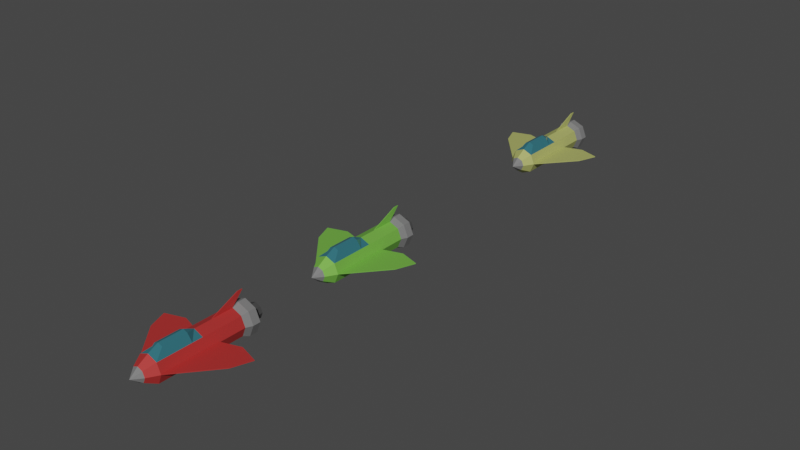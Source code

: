 # Source: fighter_jet.blend  (saved by Blender 3.2.14; exported with 4.5.12 LTS)
import bpy
from mathutils import Matrix  # noqa: F401  (used for matrix-valued properties, if any)

bpy.ops.wm.read_factory_settings(use_empty=True)
scene = bpy.context.scene
scene.name = 'Scene'

# ---- collections
col_collection = bpy.data.collections.new('Collection'); scene.collection.children.link(col_collection)

# ---- materials (node trees are filled in below, after node groups)
mat_exhaust_black = bpy.data.materials.new('Exhaust Black')
mat_exhaust_black.use_transparent_shadow = False
mat_material_001 = bpy.data.materials.new('Material.001')
mat_material_001.use_transparent_shadow = False
mat_glass = bpy.data.materials.new('Glass')
mat_glass.use_transparent_shadow = False
mat_material_002 = bpy.data.materials.new('Material.002')
mat_material_002.use_transparent_shadow = False
mat_material_003 = bpy.data.materials.new('Material.003')
mat_material_003.use_transparent_shadow = False
mat_material_004 = bpy.data.materials.new('Material.004')
mat_material_004.use_transparent_shadow = False

# ---- material node trees
mat_exhaust_black.use_nodes = True; mat_exhaust_black.node_tree.nodes.clear()
_N = mat_exhaust_black.node_tree.nodes; _L = mat_exhaust_black.node_tree.links
n0 = _N.new('ShaderNodeBsdfPrincipled'); n0.name = 'Principled BSDF'; n0.location = (10, 300)
n0.distribution = 'GGX'
n0.subsurface_method = 'RANDOM_WALK_SKIN'
n0.inputs[0].default_value = (0.05416, 0.05416, 0.05416, 1.0)
n0.inputs[3].default_value = 1.45
n0.inputs[27].default_value = (0.0, 0.0, 0.0, 1.0)
n0.inputs[28].default_value = 1.0
n1 = _N.new('ShaderNodeOutputMaterial'); n1.name = 'Material Output'; n1.location = (300, 300)
_L.new(n0.outputs[0], n1.inputs[0])
n1.is_active_output = True
mat_material_001.use_nodes = True; mat_material_001.node_tree.nodes.clear()
_N = mat_material_001.node_tree.nodes; _L = mat_material_001.node_tree.links
n0 = _N.new('ShaderNodeBsdfPrincipled'); n0.name = 'Principled BSDF'; n0.location = (10, 300)
n0.distribution = 'GGX'
n0.subsurface_method = 'RANDOM_WALK_SKIN'
n0.inputs[0].default_value = (0.5772, 0.04109, 0.03836, 1.0)
n0.inputs[1].default_value = 0.2947
n0.inputs[3].default_value = 1.45
n0.inputs[27].default_value = (0.0, 0.0, 0.0, 1.0)
n0.inputs[28].default_value = 1.0
n1 = _N.new('ShaderNodeOutputMaterial'); n1.name = 'Material Output'; n1.location = (300, 300)
_L.new(n0.outputs[0], n1.inputs[0])
n1.is_active_output = True
mat_glass.use_nodes = True; mat_glass.node_tree.nodes.clear()
_N = mat_glass.node_tree.nodes; _L = mat_glass.node_tree.links
n0 = _N.new('ShaderNodeBsdfPrincipled'); n0.name = 'Principled BSDF'; n0.location = (10, 300)
n0.distribution = 'GGX'
n0.subsurface_method = 'RANDOM_WALK_SKIN'
n0.inputs[0].default_value = (0.03202, 0.146, 0.1812, 1.0)
n0.inputs[2].default_value = 0.0
n0.inputs[3].default_value = 1.45
n0.inputs[27].default_value = (0.0, 0.0, 0.0, 1.0)
n0.inputs[28].default_value = 1.0
n1 = _N.new('ShaderNodeOutputMaterial'); n1.name = 'Material Output'; n1.location = (300, 300)
_L.new(n0.outputs[0], n1.inputs[0])
n1.is_active_output = True
mat_material_002.use_nodes = True; mat_material_002.node_tree.nodes.clear()
_N = mat_material_002.node_tree.nodes; _L = mat_material_002.node_tree.links
n0 = _N.new('ShaderNodeBsdfPrincipled'); n0.name = 'Principled BSDF'; n0.location = (10, 300)
n0.distribution = 'GGX'
n0.subsurface_method = 'RANDOM_WALK_SKIN'
n0.inputs[0].default_value = (0.1812, 0.1812, 0.1812, 1.0)
n0.inputs[3].default_value = 1.45
n0.inputs[27].default_value = (0.0, 0.0, 0.0, 1.0)
n0.inputs[28].default_value = 1.0
n1 = _N.new('ShaderNodeOutputMaterial'); n1.name = 'Material Output'; n1.location = (300, 300)
_L.new(n0.outputs[0], n1.inputs[0])
n1.is_active_output = True
mat_material_003.use_nodes = True; mat_material_003.node_tree.nodes.clear()
_N = mat_material_003.node_tree.nodes; _L = mat_material_003.node_tree.links
n0 = _N.new('ShaderNodeBsdfPrincipled'); n0.name = 'Principled BSDF'; n0.location = (10, 300)
n0.distribution = 'GGX'
n0.subsurface_method = 'RANDOM_WALK_SKIN'
n0.inputs[0].default_value = (0.5412, 0.5772, 0.1715, 1.0)
n0.inputs[1].default_value = 0.2947
n0.inputs[3].default_value = 1.45
n0.inputs[27].default_value = (0.0, 0.0, 0.0, 1.0)
n0.inputs[28].default_value = 1.0
n1 = _N.new('ShaderNodeOutputMaterial'); n1.name = 'Material Output'; n1.location = (300, 300)
_L.new(n0.outputs[0], n1.inputs[0])
n1.is_active_output = True
mat_material_004.use_nodes = True; mat_material_004.node_tree.nodes.clear()
_N = mat_material_004.node_tree.nodes; _L = mat_material_004.node_tree.links
n0 = _N.new('ShaderNodeBsdfPrincipled'); n0.name = 'Principled BSDF'; n0.location = (10, 300)
n0.distribution = 'GGX'
n0.subsurface_method = 'RANDOM_WALK_SKIN'
n0.inputs[0].default_value = (0.2093, 0.5772, 0.07778, 1.0)
n0.inputs[1].default_value = 0.2947
n0.inputs[3].default_value = 1.45
n0.inputs[27].default_value = (0.0, 0.0, 0.0, 1.0)
n0.inputs[28].default_value = 1.0
n1 = _N.new('ShaderNodeOutputMaterial'); n1.name = 'Material Output'; n1.location = (300, 300)
_L.new(n0.outputs[0], n1.inputs[0])
n1.is_active_output = True

# ---- world
world_world = bpy.data.worlds.new('World'); scene.world = world_world
world_world.use_nodes = True; world_world.node_tree.nodes.clear()
_N = world_world.node_tree.nodes; _L = world_world.node_tree.links
n0 = _N.new('ShaderNodeOutputWorld'); n0.name = 'World Output'; n0.location = (300, 300)
n1 = _N.new('ShaderNodeBackground'); n1.name = 'Background'; n1.location = (10, 300)
n1.inputs[0].default_value = (0.05088, 0.05088, 0.05088, 1.0)
_L.new(n1.outputs[0], n0.inputs[0])
n0.is_active_output = True
world_world.color = (0.05088, 0.05088, 0.05088)
world_world.use_sun_shadow = False
world_world.sun_shadow_jitter_overblur = 0.0

# ---- meshes
me_cylinder_003 = bpy.data.meshes.new('Cylinder.003')
me_cylinder_003.from_pydata([(-4.674e-07, 1.791, 0.2813), (0.1989, 1.791, 0.1989), (0.2813, 1.791, 4.2e-07), (0.1989, 1.791, -0.1989), (-6.999e-07, 1.791, -0.2813), (-6.291e-07, 2.288, 0.2813), (0.1989, 2.288, 0.1989), (0.2813, 2.288, 5.818e-07), (0.1989, 2.288, -0.1989), (-8.617e-07, 2.288, -0.2813), (-0.1989, 1.791, 0.1989), (-0.2813, 1.791, 6.526e-07), (-0.1989, 1.791, -0.1989), (-0.1989, 2.288, 0.1989), (-0.2813, 2.288, 8.143e-07), (-0.1989, 2.288, -0.1989), (-5.069e-07, 1.835, 0.227), (0.1605, 1.835, 0.1605), (0.227, 1.835, 4.621e-07), (0.1605, 1.835, -0.1605), (-6.945e-07, 1.835, -0.227), (-6.581e-07, 2.288, 0.2113), (0.1494, 2.288, 0.1494), (0.2113, 2.288, 6.179e-07), (0.1494, 2.288, -0.1494), (-8.327e-07, 2.288, -0.2113), (-0.1605, 1.835, 0.1605), (-0.227, 1.835, 6.497e-07), (-0.1605, 1.835, -0.1605), (-0.1494, 2.288, 0.1494), (-0.2113, 2.288, 7.926e-07), (-0.1494, 2.288, -0.1494), (-2.407e-07, 1.373, 0.5), (2.431e-07, -0.112, 0.5), (0.3536, 1.373, 0.3536), (0.3536, -0.112, 0.3536), (0.5, 1.373, 2.407e-07), (0.5, -0.5, -4.133e-07), (0.3536, 1.373, -0.3536), (0.3536, -0.5, -0.3536), (-6.54e-07, 1.373, -0.5), (-4.371e-08, -0.5, -0.5), (0.3536, -1.792, 0.3536), (7.905e-07, -1.792, 0.5), (0.5, -1.792, -8.907e-07), (0.3536, -1.792, -0.3536), (3.772e-07, -1.792, -0.5), (0.1924, -2.178, 0.1924), (8.221e-07, -2.178, 0.2721), (5.973e-07, -2.178, -0.2721), (0.1924, -2.178, -0.1924), (0.2721, -2.178, -9.326e-07), (8.147e-07, -2.5, -9.23e-07), (4.434e-07, -0.5, 0.6787), (7.401e-07, -1.411, 0.6787), (0.1671, -0.5, 0.6095), (0.3536, -0.5, 0.3536), (0.3536, -1.411, 0.3536), (0.1671, -1.411, 0.6095), (2.405e-08, 0.5603, 0.5), (0.3536, 0.5603, 0.3536), (0.5, 0.348, -1.172e-07), (0.3536, 0.348, -0.3536), (-3.2e-07, 0.348, -0.5), (-2.698e-07, 1.597, 0.6064), (0.4288, 1.597, 0.4288), (0.6064, 1.597, 2.928e-07), (0.4288, 1.597, -0.4288), (-7.71e-07, 1.597, -0.6064), (-3.636e-07, 1.885, 0.6064), (0.4288, 1.885, 0.4288), (0.6064, 1.885, 3.866e-07), (0.4288, 1.885, -0.4288), (-8.648e-07, 1.885, -0.6064), (-4.674e-07, 1.791, 0.2813), (0.1989, 1.791, 0.1989), (0.2813, 1.791, 4.2e-07), (0.1989, 1.791, -0.1989), (-6.999e-07, 1.791, -0.2813), (-0.3536, 1.373, 0.3536), (-0.3536, -0.112, 0.3536), (-0.5, 1.373, 6.54e-07), (-0.5, -0.5, -1.084e-13), (-0.3536, 1.373, -0.3536), (-0.3536, -0.5, -0.3536), (-0.3536, -1.792, 0.3536), (-0.5, -1.792, -4.774e-07), (-0.3536, -1.792, -0.3536), (-0.1924, -2.178, 0.1924), (-0.1924, -2.178, -0.1924), (-0.2721, -2.178, -7.078e-07), (-0.1671, -0.5, 0.6095), (-0.3536, -0.5, 0.3536), (-0.3536, -1.411, 0.3536), (-0.1671, -1.411, 0.6095), (-0.3536, 0.5603, 0.3536), (-0.5, 0.348, 2.961e-07), (-0.3536, 0.348, -0.3536), (-0.4288, 1.597, 0.4288), (-0.6064, 1.597, 7.94e-07), (-0.4288, 1.597, -0.4288), (-0.4288, 1.885, 0.4288), (-0.6064, 1.885, 8.878e-07), (-0.4288, 1.885, -0.4288), (-0.1989, 1.791, 0.1989), (-0.2813, 1.791, 6.526e-07), (-0.1989, 1.791, -0.1989), (-2.407e-07, 1.373, 0.5), (2.405e-08, 0.5603, 0.5), (-1.901e-07, 1.802, 0.9605), (-1.304e-07, 1.616, 0.9588), (-0.025, 1.373, 0.5), (-0.025, 0.5603, 0.5), (-0.025, 1.802, 0.9605), (-0.025, 1.616, 0.9588), (0.5, -0.5, -4.133e-07), (0.5, -1.792, -8.907e-07), (0.5, 0.348, -1.172e-07), (1.703, -0.3735, -8.674e-07), (1.971, 0.348, -7.25e-07), (1.102, -0.4368, -6.403e-07), (1.235, 0.585, -3.439e-07), (0.5, -0.5, 0.03), (0.5, -1.792, 0.03), (0.5, 0.348, 0.03), (1.703, -0.3735, 0.03), (1.971, 0.348, 0.03), (1.102, -0.4368, 0.03), (1.235, 0.585, 0.03), (-0.5, -0.5, -1.084e-13), (-0.5, -1.792, -4.774e-07), (-0.5, 0.348, 2.961e-07), (-1.703, -0.3735, 5.403e-07), (-1.971, 0.348, 9.04e-07), (-1.102, -0.4368, 2.701e-07), (-1.235, 0.585, 6.773e-07), (-0.5, -0.5, 0.03), (-0.5, -1.792, 0.03), (-0.5, 0.348, 0.03), (-1.703, -0.3735, 0.03), (-1.971, 0.348, 0.03), (-1.102, -0.4368, 0.03), (-1.235, 0.585, 0.03)], [], [(2, 3, 8, 7), (0, 1, 6, 5), (3, 4, 9, 8), (1, 2, 7, 6), (0, 4, 3, 2, 1), (11, 14, 15, 12), (0, 5, 13, 10), (12, 15, 9, 4), (10, 13, 14, 11), (0, 10, 11, 12, 4), (18, 23, 24, 19), (16, 21, 22, 17), (19, 24, 25, 20), (17, 22, 23, 18), (16, 17, 18, 19, 20), (27, 28, 31, 30), (16, 26, 29, 21), (28, 20, 25, 31), (26, 27, 30, 29), (16, 20, 28, 27, 26), (5, 6, 22, 21), (6, 7, 23, 22), (7, 8, 24, 23), (8, 9, 25, 24), (13, 5, 21, 29), (14, 13, 29, 30), (15, 14, 30, 31), (9, 15, 31, 25), (59, 33, 35, 60), (60, 35, 37, 61), (61, 37, 39, 62), (62, 39, 41, 63), (41, 39, 45, 46), (37, 35, 42, 44), (55, 53, 54, 58), (35, 33, 53, 55, 56), (39, 37, 44, 45), (45, 44, 51, 50), (42, 43, 48, 47), (46, 45, 50, 49), (44, 42, 47, 51), (47, 48, 52), (49, 50, 52), (51, 47, 52), (50, 51, 52), (43, 42, 57, 58, 54), (55, 58, 57, 56), (42, 35, 56, 57), (38, 62, 63, 40), (36, 61, 62, 38), (34, 60, 61, 36), (32, 59, 60, 34), (36, 38, 67, 66), (38, 40, 68, 67), (34, 36, 66, 65), (32, 34, 65, 64), (67, 68, 73, 72), (65, 66, 71, 70), (66, 67, 72, 71), (64, 65, 70, 69), (71, 72, 77, 76), (69, 70, 75, 74), (72, 73, 78, 77), (70, 71, 76, 75), (59, 95, 80, 33), (95, 96, 82, 80), (96, 97, 84, 82), (97, 63, 41, 84), (41, 46, 87, 84), (82, 86, 85, 80), (91, 94, 54, 53), (80, 92, 91, 53, 33), (84, 87, 86, 82), (87, 89, 90, 86), (85, 88, 48, 43), (46, 49, 89, 87), (86, 90, 88, 85), (88, 52, 48), (49, 52, 89), (90, 52, 88), (89, 52, 90), (43, 54, 94, 93, 85), (91, 92, 93, 94), (85, 93, 92, 80), (83, 40, 63, 97), (81, 83, 97, 96), (79, 81, 96, 95), (32, 79, 95, 59), (81, 99, 100, 83), (83, 100, 68, 40), (79, 98, 99, 81), (32, 64, 98, 79), (100, 103, 73, 68), (98, 101, 102, 99), (99, 102, 103, 100), (64, 69, 101, 98), (102, 105, 106, 103), (69, 74, 104, 101), (103, 106, 78, 73), (101, 104, 105, 102), (108, 107, 109, 110), (112, 114, 113, 111), (107, 108, 112, 111), (109, 107, 111, 113), (108, 110, 114, 112), (110, 109, 113, 114), (120, 121, 119, 118), (116, 115, 120, 118), (115, 117, 121, 120), (127, 125, 126, 128), (123, 125, 127, 122), (122, 127, 128, 124), (115, 116, 123, 122), (117, 115, 122, 124), (118, 119, 126, 125), (119, 121, 128, 126), (116, 118, 125, 123), (121, 117, 124, 128), (134, 132, 133, 135), (130, 132, 134, 129), (129, 134, 135, 131), (141, 142, 140, 139), (137, 136, 141, 139), (136, 138, 142, 141), (129, 136, 137, 130), (131, 138, 136, 129), (132, 139, 140, 133), (133, 140, 142, 135), (130, 137, 139, 132), (135, 142, 138, 131)])
me_cylinder_003.polygons.foreach_set('material_index', [0, 0, 0, 0, 0, 0, 0, 0, 0, 0, 0, 0, 0, 0, 0, 0, 0, 0, 0, 0, 0, 0, 0, 0, 0, 0, 0, 0, 1, 1, 1, 1, 1, 1, 2, 2, 1, 1, 1, 1, 1, 3, 3, 3, 3, 2, 2, 1, 1, 1, 1, 1, 3, 3, 3, 3, 3, 3, 3, 3, 3, 3, 3, 3, 1, 1, 1, 1, 1, 1, 2, 2, 1, 1, 1, 1, 1, 3, 3, 3, 3, 2, 2, 1, 1, 1, 1, 1, 3, 3, 3, 3, 3, 3, 3, 3, 3, 3, 3, 3, 1, 1, 1, 1, 1, 1, 1, 1, 1, 1, 1, 1, 1, 1, 1, 1, 1, 1, 1, 1, 1, 1, 1, 1, 1, 1, 1, 1, 1, 1])
_uv = me_cylinder_003.uv_layers.new(name='UVMap')
_uv.uv.foreach_set('vector', [0.75, 0.5, 0.625, 0.5, 0.625, 0.5, 0.75, 0.5, 1.0, 0.5, 0.875, 0.5, 0.875, 0.5, 1.0, 0.5, 0.625, 0.5, 0.5, 0.5, 0.5, 0.5, 0.625, 0.5, 0.875, 0.5, 0.75, 0.5, 0.75, 0.5, 0.875, 0.5, 1.0, 0.5, 0.5, 0.5, 0.625, 0.5, 0.75, 0.5, 0.875, 0.5, 0.75, 0.5, 0.75, 0.5, 0.625, 0.5, 0.625, 0.5, 1.0, 0.5, 1.0, 0.5, 0.875, 0.5, 0.875, 0.5, 0.625, 0.5, 0.625, 0.5, 0.5, 0.5, 0.5, 0.5, 0.875, 0.5, 0.875, 0.5, 0.75, 0.5, 0.75, 0.5, 1.0, 0.5, 0.875, 0.5, 0.75, 0.5, 0.625, 0.5, 0.5, 0.5, 0.75, 0.5, 0.75, 0.5, 0.625, 0.5, 0.625, 0.5, 1.0, 0.5, 1.0, 0.5, 0.875, 0.5, 0.875, 0.5, 0.625, 0.5, 0.625, 0.5, 0.5, 0.5, 0.5, 0.5, 0.875, 0.5, 0.875, 0.5, 0.75, 0.5, 0.75, 0.5, 1.0, 0.5, 0.875, 0.5, 0.75, 0.5, 0.625, 0.5, 0.5, 0.5, 0.75, 0.5, 0.625, 0.5, 0.625, 0.5, 0.75, 0.5, 1.0, 0.5, 0.875, 0.5, 0.875, 0.5, 1.0, 0.5, 0.625, 0.5, 0.5, 0.5, 0.5, 0.5, 0.625, 0.5, 0.875, 0.5, 0.75, 0.5, 0.75, 0.5, 0.875, 0.5, 1.0, 0.5, 0.5, 0.5, 0.625, 0.5, 0.75, 0.5, 0.875, 0.5, 1.0, 0.5, 0.875, 0.5, 0.875, 0.5, 1.0, 0.5, 0.875, 0.5, 0.75, 0.5, 0.75, 0.5, 0.875, 0.5, 0.75, 0.5, 0.625, 0.5, 0.625, 0.5, 0.75, 0.5, 0.625, 0.5, 0.5, 0.5, 0.5, 0.5, 0.625, 0.5, 0.875, 0.5, 1.0, 0.5, 1.0, 0.5, 0.875, 0.5, 0.75, 0.5, 0.875, 0.5, 0.875, 0.5, 0.75, 0.5, 0.625, 0.5, 0.75, 0.5, 0.75, 0.5, 0.625, 0.5, 0.5, 0.5, 0.625, 0.5, 0.625, 0.5, 0.5, 0.5, 1.0, 0.7169, 1.0, 0.8964, 0.875, 0.8964, 0.875, 0.7169, 0.875, 0.7169, 0.875, 0.8964, 0.75, 1.0, 0.75, 0.7736, 0.75, 0.7736, 0.75, 1.0, 0.625, 1.0, 0.625, 0.7736, 0.625, 0.7736, 0.625, 1.0, 0.5, 1.0, 0.5, 0.7736, 0.5, 1.0, 0.625, 1.0, 0.625, 1.0, 0.5, 1.0, 0.75, 1.0, 0.875, 0.8964, 0.875, 1.0, 0.75, 1.0, 0.9409, 1.0, 1.0, 1.0, 1.0, 1.0, 0.9409, 1.0, 0.875, 0.8964, 1.0, 0.8964, 1.0, 1.0, 0.9409, 1.0, 0.875, 1.0, 0.625, 1.0, 0.75, 1.0, 0.75, 1.0, 0.625, 1.0, 0.625, 1.0, 0.75, 1.0, 0.693, 1.0, 0.625, 1.0, 0.875, 1.0, 1.0, 1.0, 0.943, 1.0, 0.875, 1.0, 0.5, 1.0, 0.625, 1.0, 0.568, 1.0, 0.5, 1.0, 0.75, 1.0, 0.875, 1.0, 0.818, 1.0, 0.75, 1.0, 0.875, 1.0, 0.943, 1.0, 0.875, 1.0, 0.5, 1.0, 0.568, 1.0, 0.5, 1.0, 0.75, 1.0, 0.818, 1.0, 0.75, 1.0, 0.625, 1.0, 0.693, 1.0, 0.625, 1.0, 1.0, 1.0, 0.875, 1.0, 0.875, 1.0, 0.9409, 1.0, 1.0, 1.0, 0.9409, 1.0, 0.9409, 1.0, 0.875, 1.0, 0.875, 1.0, 0.875, 1.0, 0.875, 0.8964, 0.875, 1.0, 0.875, 1.0, 0.625, 0.5, 0.625, 0.7736, 0.5, 0.7736, 0.5, 0.5, 0.75, 0.5, 0.75, 0.7736, 0.625, 0.7736, 0.625, 0.5, 0.875, 0.5, 0.875, 0.7169, 0.75, 0.7736, 0.75, 0.5, 1.0, 0.5, 1.0, 0.7169, 0.875, 0.7169, 0.875, 0.5, 0.75, 0.5, 0.625, 0.5, 0.625, 0.5, 0.75, 0.5, 0.625, 0.5, 0.5, 0.5, 0.5, 0.5, 0.625, 0.5, 0.875, 0.5, 0.75, 0.5, 0.75, 0.5, 0.875, 0.5, 1.0, 0.5, 0.875, 0.5, 0.875, 0.5, 1.0, 0.5, 0.625, 0.5, 0.5, 0.5, 0.5, 0.5, 0.625, 0.5, 0.875, 0.5, 0.75, 0.5, 0.75, 0.5, 0.875, 0.5, 0.75, 0.5, 0.625, 0.5, 0.625, 0.5, 0.75, 0.5, 1.0, 0.5, 0.875, 0.5, 0.875, 0.5, 1.0, 0.5, 0.75, 0.5, 0.625, 0.5, 0.625, 0.5, 0.75, 0.5, 1.0, 0.5, 0.875, 0.5, 0.875, 0.5, 1.0, 0.5, 0.625, 0.5, 0.5, 0.5, 0.5, 0.5, 0.625, 0.5, 0.875, 0.5, 0.75, 0.5, 0.75, 0.5, 0.875, 0.5, 1.0, 0.7169, 0.875, 0.7169, 0.875, 0.8964, 1.0, 0.8964, 0.875, 0.7169, 0.75, 0.7736, 0.75, 1.0, 0.875, 0.8964, 0.75, 0.7736, 0.625, 0.7736, 0.625, 1.0, 0.75, 1.0, 0.625, 0.7736, 0.5, 0.7736, 0.5, 1.0, 0.625, 1.0, 0.5, 1.0, 0.5, 1.0, 0.625, 1.0, 0.625, 1.0, 0.75, 1.0, 0.75, 1.0, 0.875, 1.0, 0.875, 0.8964, 0.9409, 1.0, 0.9409, 1.0, 1.0, 1.0, 1.0, 1.0, 0.875, 0.8964, 0.875, 1.0, 0.9409, 1.0, 1.0, 1.0, 1.0, 0.8964, 0.625, 1.0, 0.625, 1.0, 0.75, 1.0, 0.75, 1.0, 0.625, 1.0, 0.625, 1.0, 0.693, 1.0, 0.75, 1.0, 0.875, 1.0, 0.875, 1.0, 0.943, 1.0, 1.0, 1.0, 0.5, 1.0, 0.5, 1.0, 0.568, 1.0, 0.625, 1.0, 0.75, 1.0, 0.75, 1.0, 0.818, 1.0, 0.875, 1.0, 0.875, 1.0, 0.875, 1.0, 0.943, 1.0, 0.5, 1.0, 0.5, 1.0, 0.568, 1.0, 0.75, 1.0, 0.75, 1.0, 0.818, 1.0, 0.625, 1.0, 0.625, 1.0, 0.693, 1.0, 1.0, 1.0, 1.0, 1.0, 0.9409, 1.0, 0.875, 1.0, 0.875, 1.0, 0.9409, 1.0, 0.875, 1.0, 0.875, 1.0, 0.9409, 1.0, 0.875, 1.0, 0.875, 1.0, 0.875, 1.0, 0.875, 0.8964, 0.625, 0.5, 0.5, 0.5, 0.5, 0.7736, 0.625, 0.7736, 0.75, 0.5, 0.625, 0.5, 0.625, 0.7736, 0.75, 0.7736, 0.875, 0.5, 0.75, 0.5, 0.75, 0.7736, 0.875, 0.7169, 1.0, 0.5, 0.875, 0.5, 0.875, 0.7169, 1.0, 0.7169, 0.75, 0.5, 0.75, 0.5, 0.625, 0.5, 0.625, 0.5, 0.625, 0.5, 0.625, 0.5, 0.5, 0.5, 0.5, 0.5, 0.875, 0.5, 0.875, 0.5, 0.75, 0.5, 0.75, 0.5, 1.0, 0.5, 1.0, 0.5, 0.875, 0.5, 0.875, 0.5, 0.625, 0.5, 0.625, 0.5, 0.5, 0.5, 0.5, 0.5, 0.875, 0.5, 0.875, 0.5, 0.75, 0.5, 0.75, 0.5, 0.75, 0.5, 0.75, 0.5, 0.625, 0.5, 0.625, 0.5, 1.0, 0.5, 1.0, 0.5, 0.875, 0.5, 0.875, 0.5, 0.75, 0.5, 0.75, 0.5, 0.625, 0.5, 0.625, 0.5, 1.0, 0.5, 1.0, 0.5, 0.875, 0.5, 0.875, 0.5, 0.625, 0.5, 0.625, 0.5, 0.5, 0.5, 0.5, 0.5, 0.875, 0.5, 0.875, 0.5, 0.75, 0.5, 0.75, 0.5, 1.0, 0.7169, 1.0, 0.5, 1.0, 0.7169, 1.0, 0.7169, 1.0, 0.7169, 1.0, 0.7169, 1.0, 0.7169, 1.0, 0.5, 1.0, 0.5, 1.0, 0.7169, 1.0, 0.7169, 1.0, 0.5, 1.0, 0.7169, 1.0, 0.5, 1.0, 0.5, 1.0, 0.7169, 1.0, 0.7169, 1.0, 0.7169, 1.0, 0.7169, 1.0, 0.7169, 1.0, 0.7169, 1.0, 0.7169, 1.0, 0.7169, 1.0, 0.7169, 0.75, 1.0, 0.75, 0.7736, 0.75, 0.7736, 0.75, 1.0, 0.75, 1.0, 0.75, 1.0, 0.75, 1.0, 0.75, 1.0, 0.75, 1.0, 0.75, 0.7736, 0.75, 0.7736, 0.75, 1.0, 0.75, 1.0, 0.75, 1.0, 0.75, 0.7736, 0.75, 0.7736, 0.75, 1.0, 0.75, 1.0, 0.75, 1.0, 0.75, 1.0, 0.75, 1.0, 0.75, 1.0, 0.75, 0.7736, 0.75, 0.7736, 0.75, 1.0, 0.75, 1.0, 0.75, 1.0, 0.75, 1.0, 0.75, 0.7736, 0.75, 1.0, 0.75, 1.0, 0.75, 0.7736, 0.75, 1.0, 0.75, 0.7736, 0.75, 0.7736, 0.75, 1.0, 0.75, 0.7736, 0.75, 0.7736, 0.75, 0.7736, 0.75, 0.7736, 0.75, 1.0, 0.75, 1.0, 0.75, 1.0, 0.75, 1.0, 0.75, 0.7736, 0.75, 0.7736, 0.75, 0.7736, 0.75, 0.7736, 0.75, 1.0, 0.75, 1.0, 0.75, 0.7736, 0.75, 0.7736, 0.75, 1.0, 0.75, 1.0, 0.75, 1.0, 0.75, 1.0, 0.75, 1.0, 0.75, 1.0, 0.75, 0.7736, 0.75, 0.7736, 0.75, 1.0, 0.75, 0.7736, 0.75, 0.7736, 0.75, 1.0, 0.75, 1.0, 0.75, 1.0, 0.75, 1.0, 0.75, 1.0, 0.75, 1.0, 0.75, 0.7736, 0.75, 0.7736, 0.75, 1.0, 0.75, 1.0, 0.75, 1.0, 0.75, 1.0, 0.75, 1.0, 0.75, 0.7736, 0.75, 0.7736, 0.75, 1.0, 0.75, 1.0, 0.75, 1.0, 0.75, 1.0, 0.75, 0.7736, 0.75, 0.7736, 0.75, 0.7736, 0.75, 0.7736, 0.75, 0.7736, 0.75, 0.7736, 0.75, 1.0, 0.75, 1.0, 0.75, 1.0, 0.75, 1.0, 0.75, 0.7736, 0.75, 0.7736, 0.75, 0.7736, 0.75, 0.7736])
me_cylinder_003.materials.append(mat_exhaust_black)
me_cylinder_003.materials.append(mat_material_001)
me_cylinder_003.materials.append(mat_glass)
me_cylinder_003.materials.append(mat_material_002)
me_cylinder_003.use_remesh_fix_poles = True
me_cylinder_003.use_remesh_preserve_attributes = False
me_cylinder_003.update()
me_cylinder_006 = bpy.data.meshes.new('Cylinder.006')
me_cylinder_006.from_pydata([(0.5, -0.5, -4.133e-07), (0.5, -1.792, -8.907e-07), (0.5, 0.348, -1.172e-07), (1.703, -0.3735, -8.674e-07), (1.971, 0.348, -7.25e-07), (1.102, -0.4368, -6.403e-07), (1.235, 0.585, -3.439e-07), (0.5, -0.5, 0.03), (0.5, -1.792, 0.03), (0.5, 0.348, 0.03), (1.703, -0.3735, 0.03), (1.971, 0.348, 0.03), (1.102, -0.4368, 0.03), (1.235, 0.585, 0.03), (-0.5, -0.5, -6.04e-14), (-0.5, -1.792, -4.774e-07), (-0.5, 0.348, 2.961e-07), (-1.703, -0.3735, 5.403e-07), (-1.971, 0.348, 9.04e-07), (-1.102, -0.4368, 2.701e-07), (-1.235, 0.585, 6.773e-07), (-0.5, -0.5, 0.03), (-0.5, -1.792, 0.03), (-0.5, 0.348, 0.03), (-1.703, -0.3735, 0.03), (-1.971, 0.348, 0.03), (-1.102, -0.4368, 0.03), (-1.235, 0.585, 0.03), (-2.407e-07, 1.373, 0.5), (2.431e-07, -0.112, 0.5), (0.3536, 1.373, 0.3536), (0.3536, -0.112, 0.3536), (0.5, 1.373, 2.407e-07), (0.5, -0.5, -4.133e-07), (0.3536, 1.373, -0.3536), (0.3536, -0.5, -0.3536), (-6.54e-07, 1.373, -0.5), (-4.371e-08, -0.5, -0.5), (0.3536, -1.792, 0.3536), (7.905e-07, -1.792, 0.5), (0.5, -1.792, -8.907e-07), (0.3536, -1.792, -0.3536), (3.772e-07, -1.792, -0.5), (0.1924, -2.178, 0.1924), (8.221e-07, -2.178, 0.2721), (5.973e-07, -2.178, -0.2721), (0.1924, -2.178, -0.1924), (0.2721, -2.178, -9.326e-07), (8.147e-07, -2.5, -9.23e-07), (4.434e-07, -0.5, 0.6787), (7.401e-07, -1.411, 0.6787), (0.1671, -0.5, 0.6095), (0.3536, -0.5, 0.3536), (0.3536, -1.411, 0.3536), (0.1671, -1.411, 0.6095), (2.405e-08, 0.5603, 0.5), (0.3536, 0.5603, 0.3536), (0.5, 0.348, -1.172e-07), (0.3536, 0.348, -0.3536), (-3.2e-07, 0.348, -0.5), (-2.698e-07, 1.597, 0.6064), (0.4288, 1.597, 0.4288), (0.6064, 1.597, 2.928e-07), (0.4288, 1.597, -0.4288), (-7.71e-07, 1.597, -0.6064), (-3.636e-07, 1.885, 0.6064), (0.4288, 1.885, 0.4288), (0.6064, 1.885, 3.866e-07), (0.4288, 1.885, -0.4288), (-8.648e-07, 1.885, -0.6064), (-4.674e-07, 1.791, 0.2813), (0.1989, 1.791, 0.1989), (0.2813, 1.791, 4.2e-07), (0.1989, 1.791, -0.1989), (-6.999e-07, 1.791, -0.2813), (-0.3536, 1.373, 0.3536), (-0.3536, -0.112, 0.3536), (-0.5, 1.373, 6.54e-07), (-0.5, -0.5, -7.816e-14), (-0.3536, 1.373, -0.3536), (-0.3536, -0.5, -0.3536), (-0.3536, -1.792, 0.3536), (-0.5, -1.792, -4.774e-07), (-0.3536, -1.792, -0.3536), (-0.1924, -2.178, 0.1924), (-0.1924, -2.178, -0.1924), (-0.2721, -2.178, -7.078e-07), (-0.1671, -0.5, 0.6095), (-0.3536, -0.5, 0.3536), (-0.3536, -1.411, 0.3536), (-0.1671, -1.411, 0.6095), (-0.3536, 0.5603, 0.3536), (-0.5, 0.348, 2.961e-07), (-0.3536, 0.348, -0.3536), (-0.4288, 1.597, 0.4288), (-0.6064, 1.597, 7.94e-07), (-0.4288, 1.597, -0.4288), (-0.4288, 1.885, 0.4288), (-0.6064, 1.885, 8.878e-07), (-0.4288, 1.885, -0.4288), (-0.1989, 1.791, 0.1989), (-0.2813, 1.791, 6.526e-07), (-0.1989, 1.791, -0.1989), (-2.407e-07, 1.373, 0.5), (2.405e-08, 0.5603, 0.5), (-1.901e-07, 1.802, 0.9605), (-1.304e-07, 1.616, 0.9588), (-0.025, 1.373, 0.5), (-0.025, 0.5603, 0.5), (-0.025, 1.802, 0.9605), (-0.025, 1.616, 0.9588), (-4.674e-07, 1.791, 0.2813), (0.1989, 1.791, 0.1989), (0.2813, 1.791, 4.2e-07), (0.1989, 1.791, -0.1989), (-6.999e-07, 1.791, -0.2813), (-6.291e-07, 2.288, 0.2813), (0.1989, 2.288, 0.1989), (0.2813, 2.288, 5.818e-07), (0.1989, 2.288, -0.1989), (-8.617e-07, 2.288, -0.2813), (-0.1989, 1.791, 0.1989), (-0.2813, 1.791, 6.526e-07), (-0.1989, 1.791, -0.1989), (-0.1989, 2.288, 0.1989), (-0.2813, 2.288, 8.143e-07), (-0.1989, 2.288, -0.1989), (-5.069e-07, 1.835, 0.227), (0.1605, 1.835, 0.1605), (0.227, 1.835, 4.621e-07), (0.1605, 1.835, -0.1605), (-6.945e-07, 1.835, -0.227), (-6.581e-07, 2.288, 0.2113), (0.1494, 2.288, 0.1494), (0.2113, 2.288, 6.179e-07), (0.1494, 2.288, -0.1494), (-8.327e-07, 2.288, -0.2113), (-0.1605, 1.835, 0.1605), (-0.227, 1.835, 6.497e-07), (-0.1605, 1.835, -0.1605), (-0.1494, 2.288, 0.1494), (-0.2113, 2.288, 7.926e-07), (-0.1494, 2.288, -0.1494)], [], [(5, 6, 4, 3), (1, 0, 5, 3), (0, 2, 6, 5), (12, 10, 11, 13), (8, 10, 12, 7), (7, 12, 13, 9), (0, 1, 8, 7), (2, 0, 7, 9), (3, 4, 11, 10), (4, 6, 13, 11), (1, 3, 10, 8), (6, 2, 9, 13), (19, 17, 18, 20), (15, 17, 19, 14), (14, 19, 20, 16), (26, 27, 25, 24), (22, 21, 26, 24), (21, 23, 27, 26), (14, 21, 22, 15), (16, 23, 21, 14), (17, 24, 25, 18), (18, 25, 27, 20), (15, 22, 24, 17), (20, 27, 23, 16), (55, 29, 31, 56), (56, 31, 33, 57), (57, 33, 35, 58), (58, 35, 37, 59), (37, 35, 41, 42), (33, 31, 38, 40), (51, 49, 50, 54), (31, 29, 49, 51, 52), (35, 33, 40, 41), (41, 40, 47, 46), (38, 39, 44, 43), (42, 41, 46, 45), (40, 38, 43, 47), (43, 44, 48), (45, 46, 48), (47, 43, 48), (46, 47, 48), (39, 38, 53, 54, 50), (51, 54, 53, 52), (38, 31, 52, 53), (34, 58, 59, 36), (32, 57, 58, 34), (30, 56, 57, 32), (28, 55, 56, 30), (32, 34, 63, 62), (34, 36, 64, 63), (30, 32, 62, 61), (28, 30, 61, 60), (63, 64, 69, 68), (61, 62, 67, 66), (62, 63, 68, 67), (60, 61, 66, 65), (67, 68, 73, 72), (65, 66, 71, 70), (68, 69, 74, 73), (66, 67, 72, 71), (55, 91, 76, 29), (91, 92, 78, 76), (92, 93, 80, 78), (93, 59, 37, 80), (37, 42, 83, 80), (78, 82, 81, 76), (87, 90, 50, 49), (76, 88, 87, 49, 29), (80, 83, 82, 78), (83, 85, 86, 82), (81, 84, 44, 39), (42, 45, 85, 83), (82, 86, 84, 81), (84, 48, 44), (45, 48, 85), (86, 48, 84), (85, 48, 86), (39, 50, 90, 89, 81), (87, 88, 89, 90), (81, 89, 88, 76), (79, 36, 59, 93), (77, 79, 93, 92), (75, 77, 92, 91), (28, 75, 91, 55), (77, 95, 96, 79), (79, 96, 64, 36), (75, 94, 95, 77), (28, 60, 94, 75), (96, 99, 69, 64), (94, 97, 98, 95), (95, 98, 99, 96), (60, 65, 97, 94), (98, 101, 102, 99), (65, 70, 100, 97), (99, 102, 74, 69), (97, 100, 101, 98), (104, 103, 105, 106), (108, 110, 109, 107), (103, 104, 108, 107), (105, 103, 107, 109), (104, 106, 110, 108), (106, 105, 109, 110), (113, 114, 119, 118), (111, 112, 117, 116), (114, 115, 120, 119), (112, 113, 118, 117), (111, 115, 114, 113, 112), (122, 125, 126, 123), (111, 116, 124, 121), (123, 126, 120, 115), (121, 124, 125, 122), (111, 121, 122, 123, 115), (129, 134, 135, 130), (127, 132, 133, 128), (130, 135, 136, 131), (128, 133, 134, 129), (127, 128, 129, 130, 131), (138, 139, 142, 141), (127, 137, 140, 132), (139, 131, 136, 142), (137, 138, 141, 140), (127, 131, 139, 138, 137), (116, 117, 133, 132), (117, 118, 134, 133), (118, 119, 135, 134), (119, 120, 136, 135), (124, 116, 132, 140), (125, 124, 140, 141), (126, 125, 141, 142), (120, 126, 142, 136)])
me_cylinder_006.polygons.foreach_set('material_index', [0, 0, 0, 0, 0, 0, 0, 0, 0, 0, 0, 0, 0, 0, 0, 0, 0, 0, 0, 0, 0, 0, 0, 0, 0, 0, 0, 0, 0, 0, 1, 1, 0, 0, 0, 0, 0, 2, 2, 2, 2, 1, 1, 0, 0, 0, 0, 0, 2, 2, 2, 2, 2, 2, 2, 2, 2, 2, 2, 2, 0, 0, 0, 0, 0, 0, 1, 1, 0, 0, 0, 0, 0, 2, 2, 2, 2, 1, 1, 0, 0, 0, 0, 0, 2, 2, 2, 2, 2, 2, 2, 2, 2, 2, 2, 2, 0, 0, 0, 0, 0, 0, 3, 3, 3, 3, 3, 3, 3, 3, 3, 3, 3, 3, 3, 3, 3, 3, 3, 3, 3, 3, 3, 3, 3, 3, 3, 3, 3, 3])
_uv = me_cylinder_006.uv_layers.new(name='UVMap')
_uv.uv.foreach_set('vector', [0.75, 1.0, 0.75, 0.7736, 0.75, 0.7736, 0.75, 1.0, 0.75, 1.0, 0.75, 1.0, 0.75, 1.0, 0.75, 1.0, 0.75, 1.0, 0.75, 0.7736, 0.75, 0.7736, 0.75, 1.0, 0.75, 1.0, 0.75, 1.0, 0.75, 0.7736, 0.75, 0.7736, 0.75, 1.0, 0.75, 1.0, 0.75, 1.0, 0.75, 1.0, 0.75, 1.0, 0.75, 1.0, 0.75, 0.7736, 0.75, 0.7736, 0.75, 1.0, 0.75, 1.0, 0.75, 1.0, 0.75, 1.0, 0.75, 0.7736, 0.75, 1.0, 0.75, 1.0, 0.75, 0.7736, 0.75, 1.0, 0.75, 0.7736, 0.75, 0.7736, 0.75, 1.0, 0.75, 0.7736, 0.75, 0.7736, 0.75, 0.7736, 0.75, 0.7736, 0.75, 1.0, 0.75, 1.0, 0.75, 1.0, 0.75, 1.0, 0.75, 0.7736, 0.75, 0.7736, 0.75, 0.7736, 0.75, 0.7736, 0.75, 1.0, 0.75, 1.0, 0.75, 0.7736, 0.75, 0.7736, 0.75, 1.0, 0.75, 1.0, 0.75, 1.0, 0.75, 1.0, 0.75, 1.0, 0.75, 1.0, 0.75, 0.7736, 0.75, 0.7736, 0.75, 1.0, 0.75, 0.7736, 0.75, 0.7736, 0.75, 1.0, 0.75, 1.0, 0.75, 1.0, 0.75, 1.0, 0.75, 1.0, 0.75, 1.0, 0.75, 0.7736, 0.75, 0.7736, 0.75, 1.0, 0.75, 1.0, 0.75, 1.0, 0.75, 1.0, 0.75, 1.0, 0.75, 0.7736, 0.75, 0.7736, 0.75, 1.0, 0.75, 1.0, 0.75, 1.0, 0.75, 1.0, 0.75, 0.7736, 0.75, 0.7736, 0.75, 0.7736, 0.75, 0.7736, 0.75, 0.7736, 0.75, 0.7736, 0.75, 1.0, 0.75, 1.0, 0.75, 1.0, 0.75, 1.0, 0.75, 0.7736, 0.75, 0.7736, 0.75, 0.7736, 0.75, 0.7736, 1.0, 0.7169, 1.0, 0.8964, 0.875, 0.8964, 0.875, 0.7169, 0.875, 0.7169, 0.875, 0.8964, 0.75, 1.0, 0.75, 0.7736, 0.75, 0.7736, 0.75, 1.0, 0.625, 1.0, 0.625, 0.7736, 0.625, 0.7736, 0.625, 1.0, 0.5, 1.0, 0.5, 0.7736, 0.5, 1.0, 0.625, 1.0, 0.625, 1.0, 0.5, 1.0, 0.75, 1.0, 0.875, 0.8964, 0.875, 1.0, 0.75, 1.0, 0.9409, 1.0, 1.0, 1.0, 1.0, 1.0, 0.9409, 1.0, 0.875, 0.8964, 1.0, 0.8964, 1.0, 1.0, 0.9409, 1.0, 0.875, 1.0, 0.625, 1.0, 0.75, 1.0, 0.75, 1.0, 0.625, 1.0, 0.625, 1.0, 0.75, 1.0, 0.693, 1.0, 0.625, 1.0, 0.875, 1.0, 1.0, 1.0, 0.943, 1.0, 0.875, 1.0, 0.5, 1.0, 0.625, 1.0, 0.568, 1.0, 0.5, 1.0, 0.75, 1.0, 0.875, 1.0, 0.818, 1.0, 0.75, 1.0, 0.875, 1.0, 0.943, 1.0, 0.875, 1.0, 0.5, 1.0, 0.568, 1.0, 0.5, 1.0, 0.75, 1.0, 0.818, 1.0, 0.75, 1.0, 0.625, 1.0, 0.693, 1.0, 0.625, 1.0, 1.0, 1.0, 0.875, 1.0, 0.875, 1.0, 0.9409, 1.0, 1.0, 1.0, 0.9409, 1.0, 0.9409, 1.0, 0.875, 1.0, 0.875, 1.0, 0.875, 1.0, 0.875, 0.8964, 0.875, 1.0, 0.875, 1.0, 0.625, 0.5, 0.625, 0.7736, 0.5, 0.7736, 0.5, 0.5, 0.75, 0.5, 0.75, 0.7736, 0.625, 0.7736, 0.625, 0.5, 0.875, 0.5, 0.875, 0.7169, 0.75, 0.7736, 0.75, 0.5, 1.0, 0.5, 1.0, 0.7169, 0.875, 0.7169, 0.875, 0.5, 0.75, 0.5, 0.625, 0.5, 0.625, 0.5, 0.75, 0.5, 0.625, 0.5, 0.5, 0.5, 0.5, 0.5, 0.625, 0.5, 0.875, 0.5, 0.75, 0.5, 0.75, 0.5, 0.875, 0.5, 1.0, 0.5, 0.875, 0.5, 0.875, 0.5, 1.0, 0.5, 0.625, 0.5, 0.5, 0.5, 0.5, 0.5, 0.625, 0.5, 0.875, 0.5, 0.75, 0.5, 0.75, 0.5, 0.875, 0.5, 0.75, 0.5, 0.625, 0.5, 0.625, 0.5, 0.75, 0.5, 1.0, 0.5, 0.875, 0.5, 0.875, 0.5, 1.0, 0.5, 0.75, 0.5, 0.625, 0.5, 0.625, 0.5, 0.75, 0.5, 1.0, 0.5, 0.875, 0.5, 0.875, 0.5, 1.0, 0.5, 0.625, 0.5, 0.5, 0.5, 0.5, 0.5, 0.625, 0.5, 0.875, 0.5, 0.75, 0.5, 0.75, 0.5, 0.875, 0.5, 1.0, 0.7169, 0.875, 0.7169, 0.875, 0.8964, 1.0, 0.8964, 0.875, 0.7169, 0.75, 0.7736, 0.75, 1.0, 0.875, 0.8964, 0.75, 0.7736, 0.625, 0.7736, 0.625, 1.0, 0.75, 1.0, 0.625, 0.7736, 0.5, 0.7736, 0.5, 1.0, 0.625, 1.0, 0.5, 1.0, 0.5, 1.0, 0.625, 1.0, 0.625, 1.0, 0.75, 1.0, 0.75, 1.0, 0.875, 1.0, 0.875, 0.8964, 0.9409, 1.0, 0.9409, 1.0, 1.0, 1.0, 1.0, 1.0, 0.875, 0.8964, 0.875, 1.0, 0.9409, 1.0, 1.0, 1.0, 1.0, 0.8964, 0.625, 1.0, 0.625, 1.0, 0.75, 1.0, 0.75, 1.0, 0.625, 1.0, 0.625, 1.0, 0.693, 1.0, 0.75, 1.0, 0.875, 1.0, 0.875, 1.0, 0.943, 1.0, 1.0, 1.0, 0.5, 1.0, 0.5, 1.0, 0.568, 1.0, 0.625, 1.0, 0.75, 1.0, 0.75, 1.0, 0.818, 1.0, 0.875, 1.0, 0.875, 1.0, 0.875, 1.0, 0.943, 1.0, 0.5, 1.0, 0.5, 1.0, 0.568, 1.0, 0.75, 1.0, 0.75, 1.0, 0.818, 1.0, 0.625, 1.0, 0.625, 1.0, 0.693, 1.0, 1.0, 1.0, 1.0, 1.0, 0.9409, 1.0, 0.875, 1.0, 0.875, 1.0, 0.9409, 1.0, 0.875, 1.0, 0.875, 1.0, 0.9409, 1.0, 0.875, 1.0, 0.875, 1.0, 0.875, 1.0, 0.875, 0.8964, 0.625, 0.5, 0.5, 0.5, 0.5, 0.7736, 0.625, 0.7736, 0.75, 0.5, 0.625, 0.5, 0.625, 0.7736, 0.75, 0.7736, 0.875, 0.5, 0.75, 0.5, 0.75, 0.7736, 0.875, 0.7169, 1.0, 0.5, 0.875, 0.5, 0.875, 0.7169, 1.0, 0.7169, 0.75, 0.5, 0.75, 0.5, 0.625, 0.5, 0.625, 0.5, 0.625, 0.5, 0.625, 0.5, 0.5, 0.5, 0.5, 0.5, 0.875, 0.5, 0.875, 0.5, 0.75, 0.5, 0.75, 0.5, 1.0, 0.5, 1.0, 0.5, 0.875, 0.5, 0.875, 0.5, 0.625, 0.5, 0.625, 0.5, 0.5, 0.5, 0.5, 0.5, 0.875, 0.5, 0.875, 0.5, 0.75, 0.5, 0.75, 0.5, 0.75, 0.5, 0.75, 0.5, 0.625, 0.5, 0.625, 0.5, 1.0, 0.5, 1.0, 0.5, 0.875, 0.5, 0.875, 0.5, 0.75, 0.5, 0.75, 0.5, 0.625, 0.5, 0.625, 0.5, 1.0, 0.5, 1.0, 0.5, 0.875, 0.5, 0.875, 0.5, 0.625, 0.5, 0.625, 0.5, 0.5, 0.5, 0.5, 0.5, 0.875, 0.5, 0.875, 0.5, 0.75, 0.5, 0.75, 0.5, 1.0, 0.7169, 1.0, 0.5, 1.0, 0.7169, 1.0, 0.7169, 1.0, 0.7169, 1.0, 0.7169, 1.0, 0.7169, 1.0, 0.5, 1.0, 0.5, 1.0, 0.7169, 1.0, 0.7169, 1.0, 0.5, 1.0, 0.7169, 1.0, 0.5, 1.0, 0.5, 1.0, 0.7169, 1.0, 0.7169, 1.0, 0.7169, 1.0, 0.7169, 1.0, 0.7169, 1.0, 0.7169, 1.0, 0.7169, 1.0, 0.7169, 1.0, 0.7169, 0.75, 0.5, 0.625, 0.5, 0.625, 0.5, 0.75, 0.5, 1.0, 0.5, 0.875, 0.5, 0.875, 0.5, 1.0, 0.5, 0.625, 0.5, 0.5, 0.5, 0.5, 0.5, 0.625, 0.5, 0.875, 0.5, 0.75, 0.5, 0.75, 0.5, 0.875, 0.5, 1.0, 0.5, 0.5, 0.5, 0.625, 0.5, 0.75, 0.5, 0.875, 0.5, 0.75, 0.5, 0.75, 0.5, 0.625, 0.5, 0.625, 0.5, 1.0, 0.5, 1.0, 0.5, 0.875, 0.5, 0.875, 0.5, 0.625, 0.5, 0.625, 0.5, 0.5, 0.5, 0.5, 0.5, 0.875, 0.5, 0.875, 0.5, 0.75, 0.5, 0.75, 0.5, 1.0, 0.5, 0.875, 0.5, 0.75, 0.5, 0.625, 0.5, 0.5, 0.5, 0.75, 0.5, 0.75, 0.5, 0.625, 0.5, 0.625, 0.5, 1.0, 0.5, 1.0, 0.5, 0.875, 0.5, 0.875, 0.5, 0.625, 0.5, 0.625, 0.5, 0.5, 0.5, 0.5, 0.5, 0.875, 0.5, 0.875, 0.5, 0.75, 0.5, 0.75, 0.5, 1.0, 0.5, 0.875, 0.5, 0.75, 0.5, 0.625, 0.5, 0.5, 0.5, 0.75, 0.5, 0.625, 0.5, 0.625, 0.5, 0.75, 0.5, 1.0, 0.5, 0.875, 0.5, 0.875, 0.5, 1.0, 0.5, 0.625, 0.5, 0.5, 0.5, 0.5, 0.5, 0.625, 0.5, 0.875, 0.5, 0.75, 0.5, 0.75, 0.5, 0.875, 0.5, 1.0, 0.5, 0.5, 0.5, 0.625, 0.5, 0.75, 0.5, 0.875, 0.5, 1.0, 0.5, 0.875, 0.5, 0.875, 0.5, 1.0, 0.5, 0.875, 0.5, 0.75, 0.5, 0.75, 0.5, 0.875, 0.5, 0.75, 0.5, 0.625, 0.5, 0.625, 0.5, 0.75, 0.5, 0.625, 0.5, 0.5, 0.5, 0.5, 0.5, 0.625, 0.5, 0.875, 0.5, 1.0, 0.5, 1.0, 0.5, 0.875, 0.5, 0.75, 0.5, 0.875, 0.5, 0.875, 0.5, 0.75, 0.5, 0.625, 0.5, 0.75, 0.5, 0.75, 0.5, 0.625, 0.5, 0.5, 0.5, 0.625, 0.5, 0.625, 0.5, 0.5, 0.5])
me_cylinder_006.materials.append(mat_material_003)
me_cylinder_006.materials.append(mat_glass)
me_cylinder_006.materials.append(mat_material_002)
me_cylinder_006.materials.append(mat_exhaust_black)
me_cylinder_006.use_remesh_fix_poles = True
me_cylinder_006.use_remesh_preserve_attributes = False
me_cylinder_006.update()
me_cylinder_009 = bpy.data.meshes.new('Cylinder.009')
me_cylinder_009.from_pydata([(-2.407e-07, 1.373, 0.5), (2.405e-08, 0.5603, 0.5), (-1.901e-07, 1.802, 0.9605), (-1.304e-07, 1.616, 0.9588), (-0.025, 1.373, 0.5), (-0.025, 0.5603, 0.5), (-0.025, 1.802, 0.9605), (-0.025, 1.616, 0.9588), (-2.407e-07, 1.373, 0.5), (2.431e-07, -0.112, 0.5), (0.3536, 1.373, 0.3536), (0.3536, -0.112, 0.3536), (0.5, 1.373, 2.407e-07), (0.5, -0.5, -4.133e-07), (0.3536, 1.373, -0.3536), (0.3536, -0.5, -0.3536), (-6.54e-07, 1.373, -0.5), (-4.371e-08, -0.5, -0.5), (0.3536, -1.792, 0.3536), (7.905e-07, -1.792, 0.5), (0.5, -1.792, -8.907e-07), (0.3536, -1.792, -0.3536), (3.772e-07, -1.792, -0.5), (0.1924, -2.178, 0.1924), (8.221e-07, -2.178, 0.2721), (5.973e-07, -2.178, -0.2721), (0.1924, -2.178, -0.1924), (0.2721, -2.178, -9.326e-07), (8.147e-07, -2.5, -9.23e-07), (4.434e-07, -0.5, 0.6787), (7.401e-07, -1.411, 0.6787), (0.1671, -0.5, 0.6095), (0.3536, -0.5, 0.3536), (0.3536, -1.411, 0.3536), (0.1671, -1.411, 0.6095), (2.405e-08, 0.5603, 0.5), (0.3536, 0.5603, 0.3536), (0.5, 0.348, -1.172e-07), (0.3536, 0.348, -0.3536), (-3.2e-07, 0.348, -0.5), (-2.698e-07, 1.597, 0.6064), (0.4288, 1.597, 0.4288), (0.6064, 1.597, 2.928e-07), (0.4288, 1.597, -0.4288), (-7.71e-07, 1.597, -0.6064), (-3.636e-07, 1.885, 0.6064), (0.4288, 1.885, 0.4288), (0.6064, 1.885, 3.866e-07), (0.4288, 1.885, -0.4288), (-8.648e-07, 1.885, -0.6064), (-4.674e-07, 1.791, 0.2813), (0.1989, 1.791, 0.1989), (0.2813, 1.791, 4.2e-07), (0.1989, 1.791, -0.1989), (-6.999e-07, 1.791, -0.2813), (-0.3536, 1.373, 0.3536), (-0.3536, -0.112, 0.3536), (-0.5, 1.373, 6.54e-07), (-0.5, -0.5, -4.441e-14), (-0.3536, 1.373, -0.3536), (-0.3536, -0.5, -0.3536), (-0.3536, -1.792, 0.3536), (-0.5, -1.792, -4.774e-07), (-0.3536, -1.792, -0.3536), (-0.1924, -2.178, 0.1924), (-0.1924, -2.178, -0.1924), (-0.2721, -2.178, -7.078e-07), (-0.1671, -0.5, 0.6095), (-0.3536, -0.5, 0.3536), (-0.3536, -1.411, 0.3536), (-0.1671, -1.411, 0.6095), (-0.3536, 0.5603, 0.3536), (-0.5, 0.348, 2.961e-07), (-0.3536, 0.348, -0.3536), (-0.4288, 1.597, 0.4288), (-0.6064, 1.597, 7.94e-07), (-0.4288, 1.597, -0.4288), (-0.4288, 1.885, 0.4288), (-0.6064, 1.885, 8.878e-07), (-0.4288, 1.885, -0.4288), (-0.1989, 1.791, 0.1989), (-0.2813, 1.791, 6.526e-07), (-0.1989, 1.791, -0.1989), (0.5, -0.5, -4.133e-07), (0.5, -1.792, -8.907e-07), (0.5, 0.348, -1.172e-07), (1.703, -0.3735, -8.674e-07), (1.971, 0.348, -7.25e-07), (1.102, -0.4368, -6.403e-07), (1.235, 0.585, -3.439e-07), (0.5, -0.5, 0.03), (0.5, -1.792, 0.03), (0.5, 0.348, 0.03), (1.703, -0.3735, 0.03), (1.971, 0.348, 0.03), (1.102, -0.4368, 0.03), (1.235, 0.585, 0.03), (-0.5, -0.5, -4.441e-14), (-0.5, -1.792, -4.774e-07), (-0.5, 0.348, 2.961e-07), (-1.703, -0.3735, 5.403e-07), (-1.971, 0.348, 9.04e-07), (-1.102, -0.4368, 2.701e-07), (-1.235, 0.585, 6.773e-07), (-0.5, -0.5, 0.03), (-0.5, -1.792, 0.03), (-0.5, 0.348, 0.03), (-1.703, -0.3735, 0.03), (-1.971, 0.348, 0.03), (-1.102, -0.4368, 0.03), (-1.235, 0.585, 0.03), (-4.674e-07, 1.791, 0.2813), (0.1989, 1.791, 0.1989), (0.2813, 1.791, 4.2e-07), (0.1989, 1.791, -0.1989), (-6.999e-07, 1.791, -0.2813), (-6.291e-07, 2.288, 0.2813), (0.1989, 2.288, 0.1989), (0.2813, 2.288, 5.818e-07), (0.1989, 2.288, -0.1989), (-8.617e-07, 2.288, -0.2813), (-0.1989, 1.791, 0.1989), (-0.2813, 1.791, 6.526e-07), (-0.1989, 1.791, -0.1989), (-0.1989, 2.288, 0.1989), (-0.2813, 2.288, 8.143e-07), (-0.1989, 2.288, -0.1989), (-5.069e-07, 1.835, 0.227), (0.1605, 1.835, 0.1605), (0.227, 1.835, 4.621e-07), (0.1605, 1.835, -0.1605), (-6.945e-07, 1.835, -0.227), (-6.581e-07, 2.288, 0.2113), (0.1494, 2.288, 0.1494), (0.2113, 2.288, 6.179e-07), (0.1494, 2.288, -0.1494), (-8.327e-07, 2.288, -0.2113), (-0.1605, 1.835, 0.1605), (-0.227, 1.835, 6.497e-07), (-0.1605, 1.835, -0.1605), (-0.1494, 2.288, 0.1494), (-0.2113, 2.288, 7.926e-07), (-0.1494, 2.288, -0.1494)], [], [(1, 0, 2, 3), (5, 7, 6, 4), (0, 1, 5, 4), (2, 0, 4, 6), (1, 3, 7, 5), (3, 2, 6, 7), (35, 9, 11, 36), (36, 11, 13, 37), (37, 13, 15, 38), (38, 15, 17, 39), (17, 15, 21, 22), (13, 11, 18, 20), (31, 29, 30, 34), (11, 9, 29, 31, 32), (15, 13, 20, 21), (21, 20, 27, 26), (18, 19, 24, 23), (22, 21, 26, 25), (20, 18, 23, 27), (23, 24, 28), (25, 26, 28), (27, 23, 28), (26, 27, 28), (19, 18, 33, 34, 30), (31, 34, 33, 32), (18, 11, 32, 33), (14, 38, 39, 16), (12, 37, 38, 14), (10, 36, 37, 12), (8, 35, 36, 10), (12, 14, 43, 42), (14, 16, 44, 43), (10, 12, 42, 41), (8, 10, 41, 40), (43, 44, 49, 48), (41, 42, 47, 46), (42, 43, 48, 47), (40, 41, 46, 45), (47, 48, 53, 52), (45, 46, 51, 50), (48, 49, 54, 53), (46, 47, 52, 51), (35, 71, 56, 9), (71, 72, 58, 56), (72, 73, 60, 58), (73, 39, 17, 60), (17, 22, 63, 60), (58, 62, 61, 56), (67, 70, 30, 29), (56, 68, 67, 29, 9), (60, 63, 62, 58), (63, 65, 66, 62), (61, 64, 24, 19), (22, 25, 65, 63), (62, 66, 64, 61), (64, 28, 24), (25, 28, 65), (66, 28, 64), (65, 28, 66), (19, 30, 70, 69, 61), (67, 68, 69, 70), (61, 69, 68, 56), (59, 16, 39, 73), (57, 59, 73, 72), (55, 57, 72, 71), (8, 55, 71, 35), (57, 75, 76, 59), (59, 76, 44, 16), (55, 74, 75, 57), (8, 40, 74, 55), (76, 79, 49, 44), (74, 77, 78, 75), (75, 78, 79, 76), (40, 45, 77, 74), (78, 81, 82, 79), (45, 50, 80, 77), (79, 82, 54, 49), (77, 80, 81, 78), (88, 89, 87, 86), (84, 83, 88, 86), (83, 85, 89, 88), (95, 93, 94, 96), (91, 93, 95, 90), (90, 95, 96, 92), (83, 84, 91, 90), (85, 83, 90, 92), (86, 87, 94, 93), (87, 89, 96, 94), (84, 86, 93, 91), (89, 85, 92, 96), (102, 100, 101, 103), (98, 100, 102, 97), (97, 102, 103, 99), (109, 110, 108, 107), (105, 104, 109, 107), (104, 106, 110, 109), (97, 104, 105, 98), (99, 106, 104, 97), (100, 107, 108, 101), (101, 108, 110, 103), (98, 105, 107, 100), (103, 110, 106, 99), (113, 114, 119, 118), (111, 112, 117, 116), (114, 115, 120, 119), (112, 113, 118, 117), (111, 115, 114, 113, 112), (122, 125, 126, 123), (111, 116, 124, 121), (123, 126, 120, 115), (121, 124, 125, 122), (111, 121, 122, 123, 115), (129, 134, 135, 130), (127, 132, 133, 128), (130, 135, 136, 131), (128, 133, 134, 129), (127, 128, 129, 130, 131), (138, 139, 142, 141), (127, 137, 140, 132), (139, 131, 136, 142), (137, 138, 141, 140), (127, 131, 139, 138, 137), (116, 117, 133, 132), (117, 118, 134, 133), (118, 119, 135, 134), (119, 120, 136, 135), (124, 116, 132, 140), (125, 124, 140, 141), (126, 125, 141, 142), (120, 126, 142, 136)])
me_cylinder_009.polygons.foreach_set('material_index', [0, 0, 0, 0, 0, 0, 0, 0, 0, 0, 0, 0, 1, 1, 0, 0, 0, 0, 0, 2, 2, 2, 2, 1, 1, 0, 0, 0, 0, 0, 2, 2, 2, 2, 2, 2, 2, 2, 2, 2, 2, 2, 0, 0, 0, 0, 0, 0, 1, 1, 0, 0, 0, 0, 0, 2, 2, 2, 2, 1, 1, 0, 0, 0, 0, 0, 2, 2, 2, 2, 2, 2, 2, 2, 2, 2, 2, 2, 0, 0, 0, 0, 0, 0, 0, 0, 0, 0, 0, 0, 0, 0, 0, 0, 0, 0, 0, 0, 0, 0, 0, 0, 3, 3, 3, 3, 3, 3, 3, 3, 3, 3, 3, 3, 3, 3, 3, 3, 3, 3, 3, 3, 3, 3, 3, 3, 3, 3, 3, 3])
_uv = me_cylinder_009.uv_layers.new(name='UVMap')
_uv.uv.foreach_set('vector', [1.0, 0.7169, 1.0, 0.5, 1.0, 0.7169, 1.0, 0.7169, 1.0, 0.7169, 1.0, 0.7169, 1.0, 0.7169, 1.0, 0.5, 1.0, 0.5, 1.0, 0.7169, 1.0, 0.7169, 1.0, 0.5, 1.0, 0.7169, 1.0, 0.5, 1.0, 0.5, 1.0, 0.7169, 1.0, 0.7169, 1.0, 0.7169, 1.0, 0.7169, 1.0, 0.7169, 1.0, 0.7169, 1.0, 0.7169, 1.0, 0.7169, 1.0, 0.7169, 1.0, 0.7169, 1.0, 0.8964, 0.875, 0.8964, 0.875, 0.7169, 0.875, 0.7169, 0.875, 0.8964, 0.75, 1.0, 0.75, 0.7736, 0.75, 0.7736, 0.75, 1.0, 0.625, 1.0, 0.625, 0.7736, 0.625, 0.7736, 0.625, 1.0, 0.5, 1.0, 0.5, 0.7736, 0.5, 1.0, 0.625, 1.0, 0.625, 1.0, 0.5, 1.0, 0.75, 1.0, 0.875, 0.8964, 0.875, 1.0, 0.75, 1.0, 0.9409, 1.0, 1.0, 1.0, 1.0, 1.0, 0.9409, 1.0, 0.875, 0.8964, 1.0, 0.8964, 1.0, 1.0, 0.9409, 1.0, 0.875, 1.0, 0.625, 1.0, 0.75, 1.0, 0.75, 1.0, 0.625, 1.0, 0.625, 1.0, 0.75, 1.0, 0.693, 1.0, 0.625, 1.0, 0.875, 1.0, 1.0, 1.0, 0.943, 1.0, 0.875, 1.0, 0.5, 1.0, 0.625, 1.0, 0.568, 1.0, 0.5, 1.0, 0.75, 1.0, 0.875, 1.0, 0.818, 1.0, 0.75, 1.0, 0.875, 1.0, 0.943, 1.0, 0.875, 1.0, 0.5, 1.0, 0.568, 1.0, 0.5, 1.0, 0.75, 1.0, 0.818, 1.0, 0.75, 1.0, 0.625, 1.0, 0.693, 1.0, 0.625, 1.0, 1.0, 1.0, 0.875, 1.0, 0.875, 1.0, 0.9409, 1.0, 1.0, 1.0, 0.9409, 1.0, 0.9409, 1.0, 0.875, 1.0, 0.875, 1.0, 0.875, 1.0, 0.875, 0.8964, 0.875, 1.0, 0.875, 1.0, 0.625, 0.5, 0.625, 0.7736, 0.5, 0.7736, 0.5, 0.5, 0.75, 0.5, 0.75, 0.7736, 0.625, 0.7736, 0.625, 0.5, 0.875, 0.5, 0.875, 0.7169, 0.75, 0.7736, 0.75, 0.5, 1.0, 0.5, 1.0, 0.7169, 0.875, 0.7169, 0.875, 0.5, 0.75, 0.5, 0.625, 0.5, 0.625, 0.5, 0.75, 0.5, 0.625, 0.5, 0.5, 0.5, 0.5, 0.5, 0.625, 0.5, 0.875, 0.5, 0.75, 0.5, 0.75, 0.5, 0.875, 0.5, 1.0, 0.5, 0.875, 0.5, 0.875, 0.5, 1.0, 0.5, 0.625, 0.5, 0.5, 0.5, 0.5, 0.5, 0.625, 0.5, 0.875, 0.5, 0.75, 0.5, 0.75, 0.5, 0.875, 0.5, 0.75, 0.5, 0.625, 0.5, 0.625, 0.5, 0.75, 0.5, 1.0, 0.5, 0.875, 0.5, 0.875, 0.5, 1.0, 0.5, 0.75, 0.5, 0.625, 0.5, 0.625, 0.5, 0.75, 0.5, 1.0, 0.5, 0.875, 0.5, 0.875, 0.5, 1.0, 0.5, 0.625, 0.5, 0.5, 0.5, 0.5, 0.5, 0.625, 0.5, 0.875, 0.5, 0.75, 0.5, 0.75, 0.5, 0.875, 0.5, 1.0, 0.7169, 0.875, 0.7169, 0.875, 0.8964, 1.0, 0.8964, 0.875, 0.7169, 0.75, 0.7736, 0.75, 1.0, 0.875, 0.8964, 0.75, 0.7736, 0.625, 0.7736, 0.625, 1.0, 0.75, 1.0, 0.625, 0.7736, 0.5, 0.7736, 0.5, 1.0, 0.625, 1.0, 0.5, 1.0, 0.5, 1.0, 0.625, 1.0, 0.625, 1.0, 0.75, 1.0, 0.75, 1.0, 0.875, 1.0, 0.875, 0.8964, 0.9409, 1.0, 0.9409, 1.0, 1.0, 1.0, 1.0, 1.0, 0.875, 0.8964, 0.875, 1.0, 0.9409, 1.0, 1.0, 1.0, 1.0, 0.8964, 0.625, 1.0, 0.625, 1.0, 0.75, 1.0, 0.75, 1.0, 0.625, 1.0, 0.625, 1.0, 0.693, 1.0, 0.75, 1.0, 0.875, 1.0, 0.875, 1.0, 0.943, 1.0, 1.0, 1.0, 0.5, 1.0, 0.5, 1.0, 0.568, 1.0, 0.625, 1.0, 0.75, 1.0, 0.75, 1.0, 0.818, 1.0, 0.875, 1.0, 0.875, 1.0, 0.875, 1.0, 0.943, 1.0, 0.5, 1.0, 0.5, 1.0, 0.568, 1.0, 0.75, 1.0, 0.75, 1.0, 0.818, 1.0, 0.625, 1.0, 0.625, 1.0, 0.693, 1.0, 1.0, 1.0, 1.0, 1.0, 0.9409, 1.0, 0.875, 1.0, 0.875, 1.0, 0.9409, 1.0, 0.875, 1.0, 0.875, 1.0, 0.9409, 1.0, 0.875, 1.0, 0.875, 1.0, 0.875, 1.0, 0.875, 0.8964, 0.625, 0.5, 0.5, 0.5, 0.5, 0.7736, 0.625, 0.7736, 0.75, 0.5, 0.625, 0.5, 0.625, 0.7736, 0.75, 0.7736, 0.875, 0.5, 0.75, 0.5, 0.75, 0.7736, 0.875, 0.7169, 1.0, 0.5, 0.875, 0.5, 0.875, 0.7169, 1.0, 0.7169, 0.75, 0.5, 0.75, 0.5, 0.625, 0.5, 0.625, 0.5, 0.625, 0.5, 0.625, 0.5, 0.5, 0.5, 0.5, 0.5, 0.875, 0.5, 0.875, 0.5, 0.75, 0.5, 0.75, 0.5, 1.0, 0.5, 1.0, 0.5, 0.875, 0.5, 0.875, 0.5, 0.625, 0.5, 0.625, 0.5, 0.5, 0.5, 0.5, 0.5, 0.875, 0.5, 0.875, 0.5, 0.75, 0.5, 0.75, 0.5, 0.75, 0.5, 0.75, 0.5, 0.625, 0.5, 0.625, 0.5, 1.0, 0.5, 1.0, 0.5, 0.875, 0.5, 0.875, 0.5, 0.75, 0.5, 0.75, 0.5, 0.625, 0.5, 0.625, 0.5, 1.0, 0.5, 1.0, 0.5, 0.875, 0.5, 0.875, 0.5, 0.625, 0.5, 0.625, 0.5, 0.5, 0.5, 0.5, 0.5, 0.875, 0.5, 0.875, 0.5, 0.75, 0.5, 0.75, 0.5, 0.75, 1.0, 0.75, 0.7736, 0.75, 0.7736, 0.75, 1.0, 0.75, 1.0, 0.75, 1.0, 0.75, 1.0, 0.75, 1.0, 0.75, 1.0, 0.75, 0.7736, 0.75, 0.7736, 0.75, 1.0, 0.75, 1.0, 0.75, 1.0, 0.75, 0.7736, 0.75, 0.7736, 0.75, 1.0, 0.75, 1.0, 0.75, 1.0, 0.75, 1.0, 0.75, 1.0, 0.75, 1.0, 0.75, 0.7736, 0.75, 0.7736, 0.75, 1.0, 0.75, 1.0, 0.75, 1.0, 0.75, 1.0, 0.75, 0.7736, 0.75, 1.0, 0.75, 1.0, 0.75, 0.7736, 0.75, 1.0, 0.75, 0.7736, 0.75, 0.7736, 0.75, 1.0, 0.75, 0.7736, 0.75, 0.7736, 0.75, 0.7736, 0.75, 0.7736, 0.75, 1.0, 0.75, 1.0, 0.75, 1.0, 0.75, 1.0, 0.75, 0.7736, 0.75, 0.7736, 0.75, 0.7736, 0.75, 0.7736, 0.75, 1.0, 0.75, 1.0, 0.75, 0.7736, 0.75, 0.7736, 0.75, 1.0, 0.75, 1.0, 0.75, 1.0, 0.75, 1.0, 0.75, 1.0, 0.75, 1.0, 0.75, 0.7736, 0.75, 0.7736, 0.75, 1.0, 0.75, 0.7736, 0.75, 0.7736, 0.75, 1.0, 0.75, 1.0, 0.75, 1.0, 0.75, 1.0, 0.75, 1.0, 0.75, 1.0, 0.75, 0.7736, 0.75, 0.7736, 0.75, 1.0, 0.75, 1.0, 0.75, 1.0, 0.75, 1.0, 0.75, 1.0, 0.75, 0.7736, 0.75, 0.7736, 0.75, 1.0, 0.75, 1.0, 0.75, 1.0, 0.75, 1.0, 0.75, 0.7736, 0.75, 0.7736, 0.75, 0.7736, 0.75, 0.7736, 0.75, 0.7736, 0.75, 0.7736, 0.75, 1.0, 0.75, 1.0, 0.75, 1.0, 0.75, 1.0, 0.75, 0.7736, 0.75, 0.7736, 0.75, 0.7736, 0.75, 0.7736, 0.75, 0.5, 0.625, 0.5, 0.625, 0.5, 0.75, 0.5, 1.0, 0.5, 0.875, 0.5, 0.875, 0.5, 1.0, 0.5, 0.625, 0.5, 0.5, 0.5, 0.5, 0.5, 0.625, 0.5, 0.875, 0.5, 0.75, 0.5, 0.75, 0.5, 0.875, 0.5, 1.0, 0.5, 0.5, 0.5, 0.625, 0.5, 0.75, 0.5, 0.875, 0.5, 0.75, 0.5, 0.75, 0.5, 0.625, 0.5, 0.625, 0.5, 1.0, 0.5, 1.0, 0.5, 0.875, 0.5, 0.875, 0.5, 0.625, 0.5, 0.625, 0.5, 0.5, 0.5, 0.5, 0.5, 0.875, 0.5, 0.875, 0.5, 0.75, 0.5, 0.75, 0.5, 1.0, 0.5, 0.875, 0.5, 0.75, 0.5, 0.625, 0.5, 0.5, 0.5, 0.75, 0.5, 0.75, 0.5, 0.625, 0.5, 0.625, 0.5, 1.0, 0.5, 1.0, 0.5, 0.875, 0.5, 0.875, 0.5, 0.625, 0.5, 0.625, 0.5, 0.5, 0.5, 0.5, 0.5, 0.875, 0.5, 0.875, 0.5, 0.75, 0.5, 0.75, 0.5, 1.0, 0.5, 0.875, 0.5, 0.75, 0.5, 0.625, 0.5, 0.5, 0.5, 0.75, 0.5, 0.625, 0.5, 0.625, 0.5, 0.75, 0.5, 1.0, 0.5, 0.875, 0.5, 0.875, 0.5, 1.0, 0.5, 0.625, 0.5, 0.5, 0.5, 0.5, 0.5, 0.625, 0.5, 0.875, 0.5, 0.75, 0.5, 0.75, 0.5, 0.875, 0.5, 1.0, 0.5, 0.5, 0.5, 0.625, 0.5, 0.75, 0.5, 0.875, 0.5, 1.0, 0.5, 0.875, 0.5, 0.875, 0.5, 1.0, 0.5, 0.875, 0.5, 0.75, 0.5, 0.75, 0.5, 0.875, 0.5, 0.75, 0.5, 0.625, 0.5, 0.625, 0.5, 0.75, 0.5, 0.625, 0.5, 0.5, 0.5, 0.5, 0.5, 0.625, 0.5, 0.875, 0.5, 1.0, 0.5, 1.0, 0.5, 0.875, 0.5, 0.75, 0.5, 0.875, 0.5, 0.875, 0.5, 0.75, 0.5, 0.625, 0.5, 0.75, 0.5, 0.75, 0.5, 0.625, 0.5, 0.5, 0.5, 0.625, 0.5, 0.625, 0.5, 0.5, 0.5])
me_cylinder_009.materials.append(mat_material_004)
me_cylinder_009.materials.append(mat_glass)
me_cylinder_009.materials.append(mat_material_002)
me_cylinder_009.materials.append(mat_exhaust_black)
me_cylinder_009.use_remesh_fix_poles = True
me_cylinder_009.use_remesh_preserve_attributes = False
me_cylinder_009.update()

# ---- objects
ob_jetred = bpy.data.objects.new('jetRed', me_cylinder_003)
ob_jetyellow = bpy.data.objects.new('JetYellow', me_cylinder_006)
ob_jetgreen = bpy.data.objects.new('JetGreen', me_cylinder_009)

# ---- transforms, parenting, visibility, modifiers, constraints
ob_jetred.location = (3.004e-08, -2.5, 2.418)
ob_jetyellow.location = (3.539e-08, 15.96, 2.479)
ob_jetgreen.location = (3.373e-08, 4.715, 2.46)

# ---- collection membership
col_collection.objects.link(ob_jetred)
col_collection.objects.link(ob_jetyellow)
col_collection.objects.link(ob_jetgreen)

# ---- scene / render settings (as saved in the file)
scene.frame_start = 1; scene.frame_end = 250; scene.frame_set(1)
scene.render.engine = 'BLENDER_EEVEE_NEXT'
scene.cycles.sampling_pattern = 'TABULATED_SOBOL'
scene.cycles.use_light_tree = False
scene.view_settings.view_transform = 'Filmic'
bpy.context.view_layer.update()

# ---- added for rendering (the .blend has no active camera and no usable light): camera, sun
cam_auto = bpy.data.cameras.new('AutoCamera')
cam_auto.lens = 50.0
cam_auto.sensor_width = 36.0
cam_auto.clip_end = 1000.0
ob_auto_camera = bpy.data.objects.new('AutoCamera', cam_auto)
scene.collection.objects.link(ob_auto_camera)
ob_auto_camera.location = (21.8689, -19.6192, 20.1206)
ob_auto_camera.rotation_euler = (1.09748, -7.21219e-08, 0.694738)
scene.camera = ob_auto_camera
light_auto_sun = bpy.data.lights.new('AutoSun', 'SUN')
light_auto_sun.energy = 3.0
light_auto_sun.angle = 0.0523599
ob_auto_sun = bpy.data.objects.new('AutoSun', light_auto_sun)
scene.collection.objects.link(ob_auto_sun)
ob_auto_sun.rotation_euler = (0.872665, 0.174533, 0.523599)
bpy.context.view_layer.update()
